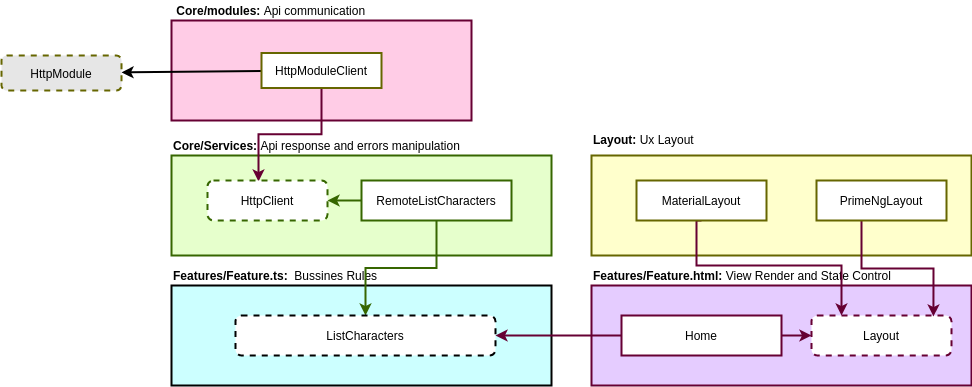

The diagram above was exported from draw.io. Its source (the exported page's mxGraphModel, read from the mxfile embedded in the PNG):
<mxGraphModel dx="2533" dy="973" grid="1" gridSize="10" guides="1" tooltips="1" connect="1" arrows="1" fold="1" page="1" pageScale="1" pageWidth="827" pageHeight="1169" math="0" shadow="0">
  <root>
    <mxCell id="0" />
    <mxCell id="1" parent="0" />
    <mxCell id="4" value="" style="rounded=0;whiteSpace=wrap;html=1;strokeWidth=2;fillColor=#E6FFCC;strokeColor=#366600;" vertex="1" parent="1">
      <mxGeometry x="220" y="180" width="380" height="100" as="geometry" />
    </mxCell>
    <mxCell id="5" value="&lt;b&gt;&amp;nbsp;Core/modules:&amp;nbsp;&lt;/b&gt;Api communication" style="text;html=1;strokeColor=none;fillColor=none;align=left;verticalAlign=middle;whiteSpace=wrap;rounded=0;" vertex="1" parent="1">
      <mxGeometry x="220" y="25" width="302" height="20" as="geometry" />
    </mxCell>
    <mxCell id="7" value="" style="rounded=0;whiteSpace=wrap;html=1;strokeWidth=2;fillColor=#CCFFFF;gradientColor=none;" vertex="1" parent="1">
      <mxGeometry x="220" y="310" width="380" height="100" as="geometry" />
    </mxCell>
    <mxCell id="8" value="" style="rounded=0;whiteSpace=wrap;html=1;strokeWidth=2;gradientColor=none;fillColor=#FFCCe6;strokeColor=#660033;align=right;" vertex="1" parent="1">
      <mxGeometry x="220" y="45" width="300" height="100" as="geometry" />
    </mxCell>
    <mxCell id="9" value="" style="rounded=0;whiteSpace=wrap;html=1;strokeWidth=2;gradientColor=none;fillColor=#E5CCFF;strokeColor=#660033;" vertex="1" parent="1">
      <mxGeometry x="640" y="310" width="380" height="100" as="geometry" />
    </mxCell>
    <mxCell id="10" value="" style="rounded=0;whiteSpace=wrap;html=1;strokeWidth=2;gradientColor=none;strokeColor=#666600;fillColor=#FFFFCC;" vertex="1" parent="1">
      <mxGeometry x="640" y="180" width="380" height="100" as="geometry" />
    </mxCell>
    <mxCell id="11" value="&lt;b&gt;Core/Services: &lt;/b&gt;Api response and errors manipulation" style="text;html=1;strokeColor=none;fillColor=none;align=left;verticalAlign=middle;whiteSpace=wrap;rounded=0;" vertex="1" parent="1">
      <mxGeometry x="220" y="160" width="380" height="20" as="geometry" />
    </mxCell>
    <mxCell id="12" value="&lt;b&gt;Features/Feature.ts:&amp;nbsp; &lt;/b&gt;Bussines Rules" style="text;html=1;strokeColor=none;fillColor=none;align=left;verticalAlign=middle;whiteSpace=wrap;rounded=0;" vertex="1" parent="1">
      <mxGeometry x="220" y="290" width="380" height="20" as="geometry" />
    </mxCell>
    <mxCell id="13" value="Layout: &lt;span style=&quot;font-weight: normal&quot;&gt;Ux&lt;/span&gt;&lt;span style=&quot;font-weight: normal&quot;&gt;&amp;nbsp;Layout&lt;/span&gt;" style="text;html=1;strokeColor=none;fillColor=none;align=left;verticalAlign=middle;whiteSpace=wrap;rounded=0;fontStyle=1" vertex="1" parent="1">
      <mxGeometry x="640" y="154" width="294" height="20" as="geometry" />
    </mxCell>
    <mxCell id="14" value="Features/Feature.html:&lt;span style=&quot;font-weight: normal&quot;&gt; View Render and State Control&lt;/span&gt;" style="text;html=1;strokeColor=none;fillColor=none;align=left;verticalAlign=middle;whiteSpace=wrap;rounded=0;fontStyle=1" vertex="1" parent="1">
      <mxGeometry x="640" y="290" width="380" height="20" as="geometry" />
    </mxCell>
    <mxCell id="18" value="" style="edgeStyle=none;html=1;strokeWidth=2;" edge="1" parent="1" source="16" target="17">
      <mxGeometry relative="1" as="geometry" />
    </mxCell>
    <mxCell id="23" style="edgeStyle=orthogonalEdgeStyle;html=1;entryX=0.425;entryY=0.025;entryDx=0;entryDy=0;entryPerimeter=0;strokeColor=#660033;rounded=0;strokeWidth=2;" edge="1" parent="1" source="16" target="19">
      <mxGeometry relative="1" as="geometry" />
    </mxCell>
    <mxCell id="16" value="HttpModuleClient" style="rounded=0;whiteSpace=wrap;html=1;strokeColor=#666600;strokeWidth=2;gradientColor=none;fillColor=#FFFFFF;" vertex="1" parent="1">
      <mxGeometry x="310" y="77.5" width="120" height="35" as="geometry" />
    </mxCell>
    <mxCell id="17" value="HttpModule" style="rounded=1;whiteSpace=wrap;html=1;strokeColor=#666600;strokeWidth=2;gradientColor=none;dashed=1;fillColor=#E6E6E6;" vertex="1" parent="1">
      <mxGeometry x="50" y="80" width="120" height="35" as="geometry" />
    </mxCell>
    <mxCell id="19" value="HttpClient" style="rounded=1;whiteSpace=wrap;html=1;strokeWidth=2;strokeColor=#366600;fillColor=#FFFFFF;dashed=1;" vertex="1" parent="1">
      <mxGeometry x="256" y="205" width="120" height="40" as="geometry" />
    </mxCell>
    <mxCell id="21" style="edgeStyle=none;html=1;entryX=1;entryY=0.5;entryDx=0;entryDy=0;strokeColor=#366600;strokeWidth=2;" edge="1" parent="1" source="20" target="19">
      <mxGeometry relative="1" as="geometry" />
    </mxCell>
    <mxCell id="25" style="edgeStyle=orthogonalEdgeStyle;rounded=0;html=1;exitX=0.5;exitY=1;exitDx=0;exitDy=0;entryX=0.5;entryY=0;entryDx=0;entryDy=0;strokeColor=#366600;strokeWidth=2;" edge="1" parent="1" source="20" target="24">
      <mxGeometry relative="1" as="geometry" />
    </mxCell>
    <mxCell id="20" value="RemoteListCharacters" style="rounded=0;whiteSpace=wrap;html=1;strokeWidth=2;fillColor=#FFFFFF;strokeColor=#366600;" vertex="1" parent="1">
      <mxGeometry x="410" y="205" width="150" height="40" as="geometry" />
    </mxCell>
    <mxCell id="24" value="ListCharacters" style="rounded=1;whiteSpace=wrap;html=1;strokeWidth=2;gradientColor=#ffffff;fillColor=#FFFFFF;dashed=1;" vertex="1" parent="1">
      <mxGeometry x="284" y="340" width="260" height="40" as="geometry" />
    </mxCell>
    <mxCell id="29" value="Layout" style="rounded=1;whiteSpace=wrap;html=1;strokeWidth=2;gradientColor=none;strokeColor=#660033;fillColor=#FFFFFF;dashed=1;" vertex="1" parent="1">
      <mxGeometry x="860" y="340" width="140" height="40" as="geometry" />
    </mxCell>
    <mxCell id="31" style="edgeStyle=orthogonalEdgeStyle;rounded=0;html=1;entryX=1;entryY=0.5;entryDx=0;entryDy=0;strokeColor=#660033;strokeWidth=2;" edge="1" parent="1" source="30" target="24">
      <mxGeometry relative="1" as="geometry">
        <Array as="points">
          <mxPoint x="650" y="360" />
          <mxPoint x="650" y="360" />
        </Array>
      </mxGeometry>
    </mxCell>
    <mxCell id="36" style="edgeStyle=orthogonalEdgeStyle;rounded=0;html=1;strokeColor=#660033;strokeWidth=2;" edge="1" parent="1" source="30" target="29">
      <mxGeometry relative="1" as="geometry" />
    </mxCell>
    <mxCell id="30" value="Home" style="rounded=0;whiteSpace=wrap;html=1;strokeWidth=2;gradientColor=none;strokeColor=#660033;fillColor=#FFFFFF;" vertex="1" parent="1">
      <mxGeometry x="670" y="340" width="160" height="40" as="geometry" />
    </mxCell>
    <mxCell id="34" style="edgeStyle=orthogonalEdgeStyle;rounded=0;html=1;strokeColor=#660033;strokeWidth=2;exitX=0.5;exitY=1;exitDx=0;exitDy=0;" edge="1" parent="1" source="32" target="29">
      <mxGeometry relative="1" as="geometry">
        <Array as="points">
          <mxPoint x="745" y="290" />
          <mxPoint x="890" y="290" />
        </Array>
      </mxGeometry>
    </mxCell>
    <mxCell id="32" value="MaterialLayout" style="rounded=0;whiteSpace=wrap;html=1;strokeWidth=2;gradientColor=none;strokeColor=#666600;fillColor=#FFFFFF;" vertex="1" parent="1">
      <mxGeometry x="685" y="205" width="130" height="40" as="geometry" />
    </mxCell>
    <mxCell id="35" style="edgeStyle=orthogonalEdgeStyle;rounded=0;html=1;entryX=0.871;entryY=0.025;entryDx=0;entryDy=0;entryPerimeter=0;strokeColor=#660033;strokeWidth=2;" edge="1" parent="1" source="33" target="29">
      <mxGeometry relative="1" as="geometry">
        <Array as="points">
          <mxPoint x="910" y="293" />
          <mxPoint x="982" y="293" />
        </Array>
      </mxGeometry>
    </mxCell>
    <mxCell id="33" value="PrimeNgLayout" style="rounded=0;whiteSpace=wrap;html=1;strokeWidth=2;gradientColor=none;strokeColor=#666600;fillColor=#FFFFFF;" vertex="1" parent="1">
      <mxGeometry x="865" y="205" width="130" height="40" as="geometry" />
    </mxCell>
  </root>
</mxGraphModel>